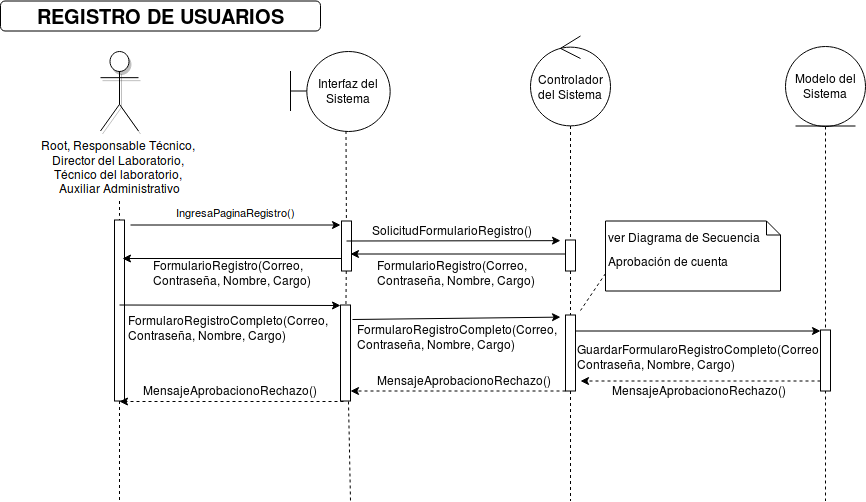

The diagram above was exported from draw.io. Its source (the exported page's mxGraphModel, read from the mxfile embedded in the PNG):
<mxGraphModel dx="823" dy="2189.5" grid="1" gridSize="10" guides="1" tooltips="1" connect="1" arrows="1" fold="1" page="1" pageScale="1.5" pageWidth="826" pageHeight="1169" math="0" shadow="0">
  <root>
    <mxCell id="0" style=";html=1;" />
    <mxCell id="1" style=";html=1;" parent="0" />
    <mxCell id="2" value="" style="fillColor=#FFFFFF;strokeColor=#000000;html=1;" vertex="1" parent="1">
      <mxGeometry x="164" y="199" width="10" height="181" as="geometry" />
    </mxCell>
    <mxCell id="4" value="&lt;span id=&quot;docs-internal-guid-56f9a9c4-5a0a-3bbd-97fd-1e0723168f9b&quot;&gt;&lt;span&gt;Root, Responsable Técnico,&amp;nbsp;&lt;/span&gt;&lt;/span&gt;&lt;div&gt;&lt;span&gt;&lt;span&gt;Director del Laboratorio,&amp;nbsp;&lt;/span&gt;&lt;/span&gt;&lt;/div&gt;&lt;div&gt;&lt;span&gt;&lt;span&gt;Técnico del laboratorio,&amp;nbsp;&lt;/span&gt;&lt;/span&gt;&lt;/div&gt;&lt;div&gt;&lt;span&gt;Auxiliar Administrativo&lt;/span&gt;&lt;/div&gt;" style="shape=umlActor;verticalLabelPosition=bottom;labelBackgroundColor=#ffffff;verticalAlign=top;html=1;shadow=1;fontFamily=Helvetica;fontSize=12;fontColor=#000000;align=center;strokeColor=#000000;fillColor=#FFFFFF;" vertex="1" parent="1">
      <mxGeometry x="150" y="30" width="38" height="80" as="geometry" />
    </mxCell>
    <mxCell id="6" value="" style="fillColor=#FFFFFF;strokeColor=#000000;html=1;" vertex="1" parent="1">
      <mxGeometry x="391" y="200" width="10" height="50" as="geometry" />
    </mxCell>
    <mxCell id="8" value="" style="edgeStyle=none;endArrow=none;dashed=1;html=1;" edge="1" parent="1" target="6">
      <mxGeometry x="272.3350694444445" y="165" width="100" height="100" as="geometry">
        <mxPoint x="395.4999999999998" y="110" as="sourcePoint" />
        <mxPoint x="347.5761959876544" y="165" as="targetPoint" />
      </mxGeometry>
    </mxCell>
    <mxCell id="9" value="IngresaPaginaRegistro()" style="edgeStyle=none;verticalLabelPosition=top;verticalAlign=bottom;html=1;" edge="1" parent="1">
      <mxGeometry width="100" height="100" as="geometry">
        <mxPoint x="180" y="204" as="sourcePoint" />
        <mxPoint x="390" y="204" as="targetPoint" />
        <mxPoint y="-4" as="offset" />
      </mxGeometry>
    </mxCell>
    <mxCell id="25" value="" style="endArrow=none;dashed=1;html=1;exitX=0.5;exitY=1;" edge="1" parent="1" source="289f15781f81b178-95">
      <mxGeometry x="727.3350694444446" y="165" width="100" height="100" as="geometry">
        <mxPoint x="900" y="120" as="sourcePoint" />
        <mxPoint x="875" y="480" as="targetPoint" />
      </mxGeometry>
    </mxCell>
    <mxCell id="33" value="" style="edgeStyle=elbowEdgeStyle;elbow=horizontal;endArrow=none;dashed=1;html=1;" edge="1" parent="1" target="2">
      <mxGeometry x="230.00000000000003" y="310" width="100" height="100" as="geometry">
        <mxPoint x="169" y="180" as="sourcePoint" />
        <mxPoint x="330" y="310" as="targetPoint" />
      </mxGeometry>
    </mxCell>
    <mxCell id="71" value="REGISTRO DE USUARIOS" style="rounded=1;fontStyle=1;fillColor=#FFFFFF;strokeColor=#000000;html=1;fontSize=20;" vertex="1" parent="1">
      <mxGeometry x="50" y="-20" width="320" height="30" as="geometry" />
    </mxCell>
    <mxCell id="289f15781f81b178-92" style="edgeStyle=orthogonalEdgeStyle;rounded=0;html=1;dashed=1;jettySize=auto;orthogonalLoop=1;endArrow=none;endFill=0;" edge="1" parent="1" source="2">
      <mxGeometry relative="1" as="geometry">
        <mxPoint x="169" y="480" as="targetPoint" />
      </mxGeometry>
    </mxCell>
    <mxCell id="289f15781f81b178-93" value="Interfaz del Sistema" style="shape=umlBoundary;whiteSpace=wrap;html=1;" vertex="1" parent="1">
      <mxGeometry x="340" y="30" width="100" height="80" as="geometry" />
    </mxCell>
    <mxCell id="289f15781f81b178-94" value="Controlador del Sistema" style="ellipse;shape=umlControl;whiteSpace=wrap;html=1;" vertex="1" parent="1">
      <mxGeometry x="580" y="15" width="80" height="90" as="geometry" />
    </mxCell>
    <mxCell id="289f15781f81b178-95" value="Modelo del Sistema" style="ellipse;shape=umlEntity;whiteSpace=wrap;html=1;" vertex="1" parent="1">
      <mxGeometry x="835" y="25" width="80" height="80" as="geometry" />
    </mxCell>
    <mxCell id="289f15781f81b178-96" style="edgeStyle=orthogonalEdgeStyle;rounded=0;html=1;dashed=1;endArrow=none;endFill=0;jettySize=auto;orthogonalLoop=1;" edge="1" parent="1" source="289f15781f81b178-94" target="289f15781f81b178-105">
      <mxGeometry relative="1" as="geometry">
        <mxPoint x="620" y="629.4117647058823" as="targetPoint" />
      </mxGeometry>
    </mxCell>
    <mxCell id="289f15781f81b178-98" style="edgeStyle=orthogonalEdgeStyle;rounded=0;html=1;exitX=0;exitY=0.5;entryX=0;entryY=0.5;dashed=1;endArrow=none;endFill=0;jettySize=auto;orthogonalLoop=1;" edge="1" parent="1" source="6" target="6">
      <mxGeometry relative="1" as="geometry" />
    </mxCell>
    <mxCell id="289f15781f81b178-99" style="html=1;endArrow=classic;endFill=1;jettySize=auto;orthogonalLoop=1;strokeWidth=1;rounded=0;" edge="1" parent="1">
      <mxGeometry relative="1" as="geometry">
        <mxPoint x="610" y="219.6470588235295" as="targetPoint" />
        <mxPoint x="396" y="220" as="sourcePoint" />
      </mxGeometry>
    </mxCell>
    <mxCell id="289f15781f81b178-104" value="SolicitudFormularioRegistro()" style="text;html=1;resizable=0;points=[];autosize=1;align=left;verticalAlign=top;spacingTop=-4;strokeColor=none;" vertex="1" parent="1">
      <mxGeometry x="420" y="200" width="180" height="20" as="geometry" />
    </mxCell>
    <mxCell id="289f15781f81b178-105" value="" style="html=1;points=[];perimeter=orthogonalPerimeter;" vertex="1" parent="1">
      <mxGeometry x="615" y="219" width="10" height="31" as="geometry" />
    </mxCell>
    <mxCell id="289f15781f81b178-106" style="edgeStyle=orthogonalEdgeStyle;rounded=0;html=1;endArrow=none;endFill=0;jettySize=auto;orthogonalLoop=1;strokeWidth=1;dashed=1;" edge="1" parent="1" source="289f15781f81b178-120">
      <mxGeometry relative="1" as="geometry">
        <mxPoint x="620" y="480" as="targetPoint" />
      </mxGeometry>
    </mxCell>
    <mxCell id="289f15781f81b178-109" style="rounded=0;html=1;endArrow=classic;endFill=1;jettySize=auto;orthogonalLoop=1;strokeWidth=1;" edge="1" parent="1" source="289f15781f81b178-105">
      <mxGeometry relative="1" as="geometry">
        <mxPoint x="400" y="233" as="targetPoint" />
      </mxGeometry>
    </mxCell>
    <mxCell id="289f15781f81b178-110" value="FormularioRegistro(&lt;span&gt;Correo,&amp;nbsp;&lt;/span&gt;&lt;div&gt;&lt;span&gt;Contraseña,&amp;nbsp;&lt;/span&gt;&lt;span&gt;Nombre,&amp;nbsp;&lt;/span&gt;&lt;span&gt;Cargo)&lt;/span&gt;&lt;/div&gt;" style="text;html=1;resizable=0;points=[];autosize=1;align=left;verticalAlign=top;spacingTop=-4;" vertex="1" parent="1">
      <mxGeometry x="425" y="235" width="170" height="30" as="geometry" />
    </mxCell>
    <mxCell id="289f15781f81b178-111" style="edgeStyle=none;rounded=0;html=1;exitX=0;exitY=0.75;endArrow=classic;endFill=1;jettySize=auto;orthogonalLoop=1;strokeWidth=1;entryX=0.765;entryY=0.21;entryPerimeter=0;" edge="1" parent="1" source="6" target="2">
      <mxGeometry relative="1" as="geometry">
        <mxPoint x="210" y="237.29411764705878" as="targetPoint" />
      </mxGeometry>
    </mxCell>
    <mxCell id="289f15781f81b178-112" value="FormularioRegistro(&lt;span&gt;Correo,&amp;nbsp;&lt;/span&gt;&lt;div&gt;&lt;span&gt;Contraseña,&amp;nbsp;&lt;/span&gt;&lt;span&gt;Nombre,&amp;nbsp;&lt;/span&gt;&lt;span&gt;Cargo)&lt;/span&gt;&lt;/div&gt;" style="text;html=1;resizable=0;points=[];autosize=1;align=left;verticalAlign=top;spacingTop=-4;" vertex="1" parent="1">
      <mxGeometry x="201" y="235" width="170" height="30" as="geometry" />
    </mxCell>
    <mxCell id="289f15781f81b178-114" style="edgeStyle=none;rounded=0;html=1;endArrow=classic;endFill=1;jettySize=auto;orthogonalLoop=1;strokeWidth=1;entryX=0;entryY=0.004;entryPerimeter=0;" edge="1" parent="1" target="289f15781f81b178-115">
      <mxGeometry relative="1" as="geometry">
        <mxPoint x="390" y="284.3529411764707" as="targetPoint" />
        <mxPoint x="169" y="284" as="sourcePoint" />
      </mxGeometry>
    </mxCell>
    <mxCell id="289f15781f81b178-115" value="" style="fillColor=#FFFFFF;strokeColor=#000000;html=1;" vertex="1" parent="1">
      <mxGeometry x="390" y="284" width="10" height="96" as="geometry" />
    </mxCell>
    <mxCell id="289f15781f81b178-116" value="" style="edgeStyle=none;endArrow=none;dashed=1;html=1;" edge="1" parent="1" source="6" target="289f15781f81b178-115">
      <mxGeometry x="376.5711805555559" y="339.6971450617284" width="100" height="100" as="geometry">
        <mxPoint x="396.289855072464" y="250" as="sourcePoint" />
        <mxPoint x="400" y="570" as="targetPoint" />
      </mxGeometry>
    </mxCell>
    <mxCell id="289f15781f81b178-117" value="FormularoRegistroCompleto(&lt;span&gt;Correo,&amp;nbsp;&lt;/span&gt;&lt;div&gt;&lt;span&gt;Contraseña,&amp;nbsp;&lt;/span&gt;&lt;span&gt;Nombre,&amp;nbsp;&lt;/span&gt;&lt;span&gt;Cargo)&lt;/span&gt;&lt;/div&gt;" style="text;html=1;resizable=0;points=[];autosize=1;align=left;verticalAlign=top;spacingTop=-4;" vertex="1" parent="1">
      <mxGeometry x="176" y="290" width="220" height="30" as="geometry" />
    </mxCell>
    <mxCell id="289f15781f81b178-118" style="edgeStyle=none;rounded=0;html=1;exitX=1.224;exitY=0.151;endArrow=classic;endFill=1;jettySize=auto;orthogonalLoop=1;strokeWidth=1;exitPerimeter=0;" edge="1" parent="1" source="289f15781f81b178-115">
      <mxGeometry relative="1" as="geometry">
        <mxPoint x="610" y="296.11764705882365" as="targetPoint" />
      </mxGeometry>
    </mxCell>
    <mxCell id="289f15781f81b178-119" value="FormularoRegistroCompleto(&lt;span&gt;Correo,&amp;nbsp;&lt;/span&gt;&lt;div&gt;&lt;span&gt;Contraseña,&amp;nbsp;&lt;/span&gt;&lt;span&gt;Nombre,&amp;nbsp;&lt;/span&gt;&lt;span&gt;Cargo)&lt;/span&gt;&lt;/div&gt;" style="text;html=1;resizable=0;points=[];autosize=1;align=left;verticalAlign=top;spacingTop=-4;" vertex="1" parent="1">
      <mxGeometry x="405" y="299" width="220" height="30" as="geometry" />
    </mxCell>
    <mxCell id="289f15781f81b178-120" value="" style="html=1;points=[];perimeter=orthogonalPerimeter;" vertex="1" parent="1">
      <mxGeometry x="615" y="294" width="10" height="76" as="geometry" />
    </mxCell>
    <mxCell id="289f15781f81b178-121" style="edgeStyle=orthogonalEdgeStyle;rounded=0;html=1;endArrow=none;endFill=0;jettySize=auto;orthogonalLoop=1;strokeWidth=1;dashed=1;" edge="1" parent="1" source="289f15781f81b178-105" target="289f15781f81b178-120">
      <mxGeometry relative="1" as="geometry">
        <mxPoint x="620" y="600" as="targetPoint" />
        <mxPoint x="619.8823529411766" y="250" as="sourcePoint" />
      </mxGeometry>
    </mxCell>
    <mxCell id="289f15781f81b178-122" style="edgeStyle=none;rounded=0;html=1;endArrow=classic;endFill=1;jettySize=auto;orthogonalLoop=1;strokeWidth=1;" edge="1" parent="1" source="289f15781f81b178-120">
      <mxGeometry relative="1" as="geometry">
        <mxPoint x="870" y="310" as="targetPoint" />
      </mxGeometry>
    </mxCell>
    <mxCell id="289f15781f81b178-123" value="GuardarFormularoRegistroCompleto(&lt;span&gt;Correo,&amp;nbsp;&lt;/span&gt;&lt;div&gt;&lt;span&gt;Contraseña,&amp;nbsp;&lt;/span&gt;&lt;span&gt;Nombre,&amp;nbsp;&lt;/span&gt;&lt;span&gt;Cargo)&lt;/span&gt;&lt;/div&gt;" style="text;html=1;resizable=0;points=[];autosize=1;align=left;verticalAlign=top;spacingTop=-4;" vertex="1" parent="1">
      <mxGeometry x="625" y="319" width="260" height="30" as="geometry" />
    </mxCell>
    <mxCell id="289f15781f81b178-125" value="" style="html=1;points=[];perimeter=orthogonalPerimeter;" vertex="1" parent="1">
      <mxGeometry x="870" y="309" width="10" height="61" as="geometry" />
    </mxCell>
    <mxCell id="289f15781f81b178-127" style="edgeStyle=none;rounded=0;html=1;endArrow=classic;endFill=1;jettySize=auto;orthogonalLoop=1;strokeWidth=1;dashed=1;" edge="1" parent="1" source="289f15781f81b178-125">
      <mxGeometry relative="1" as="geometry">
        <mxPoint x="630" y="360" as="targetPoint" />
      </mxGeometry>
    </mxCell>
    <mxCell id="289f15781f81b178-128" value="MensajeAprobacionoRechazo()" style="text;html=1;resizable=0;points=[];autosize=1;align=left;verticalAlign=top;spacingTop=-4;" vertex="1" parent="1">
      <mxGeometry x="660" y="360" width="190" height="20" as="geometry" />
    </mxCell>
    <mxCell id="289f15781f81b178-129" style="edgeStyle=none;rounded=0;html=1;dashed=1;endArrow=classic;endFill=1;jettySize=auto;orthogonalLoop=1;strokeWidth=1;" edge="1" parent="1" source="289f15781f81b178-120">
      <mxGeometry relative="1" as="geometry">
        <mxPoint x="400" y="370" as="targetPoint" />
      </mxGeometry>
    </mxCell>
    <mxCell id="289f15781f81b178-130" value="MensajeAprobacionoRechazo()" style="text;html=1;resizable=0;points=[];autosize=1;align=left;verticalAlign=top;spacingTop=-4;" vertex="1" parent="1">
      <mxGeometry x="425" y="350" width="190" height="20" as="geometry" />
    </mxCell>
    <mxCell id="289f15781f81b178-131" style="rounded=0;html=1;entryX=0.5;entryY=1;dashed=1;endArrow=classic;endFill=1;jettySize=auto;orthogonalLoop=1;strokeWidth=1;exitX=0.25;exitY=1;" edge="1" parent="1" source="289f15781f81b178-115" target="2">
      <mxGeometry relative="1" as="geometry" />
    </mxCell>
    <mxCell id="289f15781f81b178-132" value="MensajeAprobacionoRechazo()" style="text;html=1;resizable=0;points=[];autosize=1;align=left;verticalAlign=top;spacingTop=-4;" vertex="1" parent="1">
      <mxGeometry x="191" y="360" width="190" height="20" as="geometry" />
    </mxCell>
    <mxCell id="289f15781f81b178-133" style="edgeStyle=none;rounded=0;html=1;exitX=0.75;exitY=1;dashed=1;endArrow=none;endFill=0;jettySize=auto;orthogonalLoop=1;strokeWidth=1;fontSize=20;" edge="1" parent="1" source="289f15781f81b178-115">
      <mxGeometry relative="1" as="geometry">
        <mxPoint x="400" y="480" as="targetPoint" />
      </mxGeometry>
    </mxCell>
    <mxCell id="289f15781f81b178-134" value="&lt;font style=&quot;font-size: 12px&quot;&gt;ver Diagrama de Secuencia Aprobación de cuenta&lt;/font&gt;" style="shape=note;whiteSpace=wrap;html=1;size=14;verticalAlign=top;align=left;spacingTop=-6;strokeColor=#000000;fontSize=20;" vertex="1" parent="1">
      <mxGeometry x="655" y="200" width="175" height="70" as="geometry" />
    </mxCell>
    <mxCell id="289f15781f81b178-135" style="edgeStyle=none;rounded=0;html=1;exitX=0;exitY=0.75;entryX=1.5;entryY=-0.053;entryPerimeter=0;dashed=1;endArrow=none;endFill=0;jettySize=auto;orthogonalLoop=1;strokeWidth=1;fontSize=20;" edge="1" parent="1" source="289f15781f81b178-134" target="289f15781f81b178-120">
      <mxGeometry relative="1" as="geometry" />
    </mxCell>
  </root>
</mxGraphModel>